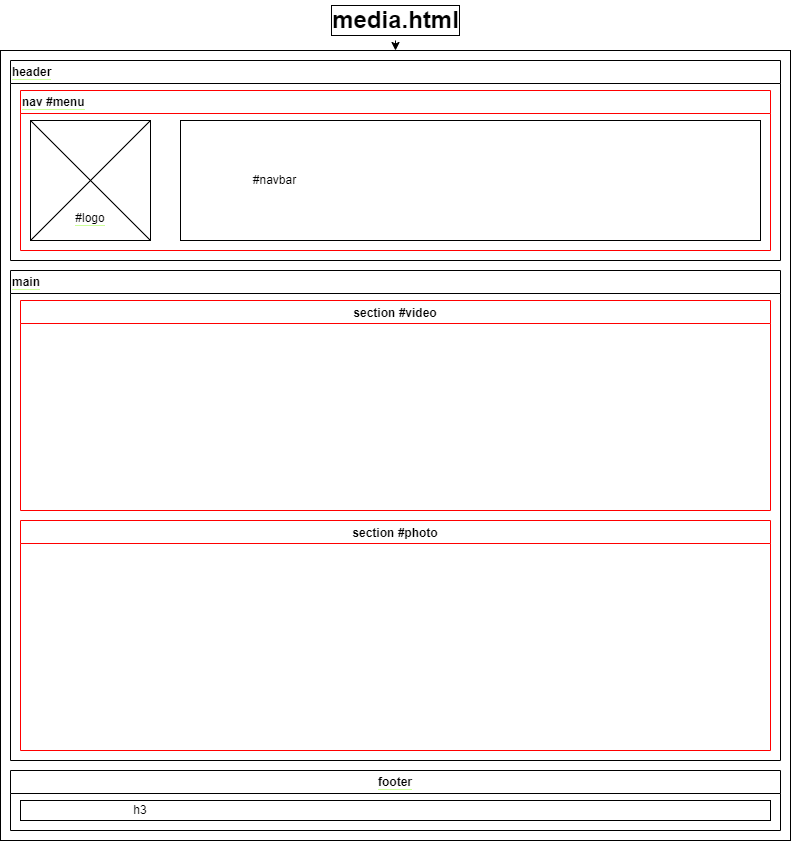

The diagram above was exported from draw.io. Its source (the exported page's mxGraphModel, read from the mxfile embedded in the PNG):
<mxGraphModel dx="2638" dy="1358" grid="1" gridSize="10" guides="1" tooltips="1" connect="1" arrows="1" fold="1" page="1" pageScale="1" pageWidth="850" pageHeight="1000" math="0" shadow="0">
  <root>
    <mxCell id="0" />
    <mxCell id="1" parent="0" />
    <mxCell id="49" value="" style="whiteSpace=wrap;html=1;aspect=fixed;" parent="1" vertex="1">
      <mxGeometry y="50" width="790" height="790" as="geometry" />
    </mxCell>
    <mxCell id="50" style="edgeStyle=none;html=1;exitX=0.5;exitY=1;exitDx=0;exitDy=0;entryX=0.5;entryY=0;entryDx=0;entryDy=0;" parent="1" source="66" target="49" edge="1">
      <mxGeometry relative="1" as="geometry">
        <mxPoint x="75.40229885057443" y="30" as="sourcePoint" />
      </mxGeometry>
    </mxCell>
    <mxCell id="51" value="&lt;span style=&quot;background-color: rgb(255, 255, 255);&quot;&gt;header&lt;/span&gt;" style="swimlane;whiteSpace=wrap;html=1;labelBackgroundColor=#CCFF99;align=left;" parent="1" vertex="1">
      <mxGeometry x="10" y="60" width="770" height="200" as="geometry">
        <mxRectangle x="20" y="50" width="80" height="30" as="alternateBounds" />
      </mxGeometry>
    </mxCell>
    <mxCell id="52" value="&lt;span style=&quot;background-color: rgb(255, 255, 255);&quot;&gt;nav #menu&lt;/span&gt;" style="swimlane;whiteSpace=wrap;html=1;labelBackgroundColor=#CCFF99;strokeColor=#FF0000;align=left;" parent="51" vertex="1">
      <mxGeometry x="10" y="30" width="750" height="160" as="geometry">
        <mxRectangle x="10" y="30" width="80" height="30" as="alternateBounds" />
      </mxGeometry>
    </mxCell>
    <mxCell id="53" value="" style="group" parent="52" vertex="1" connectable="0">
      <mxGeometry x="10" y="30" width="120" height="120" as="geometry" />
    </mxCell>
    <mxCell id="54" value="" style="whiteSpace=wrap;html=1;aspect=fixed;labelBackgroundColor=#CCFF99;strokeColor=#000000;" parent="53" vertex="1">
      <mxGeometry width="119.99999999999999" height="119.99999999999999" as="geometry" />
    </mxCell>
    <mxCell id="55" value="&lt;span style=&quot;background-color: rgb(255, 255, 255);&quot;&gt;#logo&lt;/span&gt;" style="text;html=1;strokeColor=none;fillColor=none;align=center;verticalAlign=middle;whiteSpace=wrap;rounded=0;labelBackgroundColor=#CCFF99;" parent="53" vertex="1">
      <mxGeometry x="14.999999999999998" y="75" width="90" height="45" as="geometry" />
    </mxCell>
    <mxCell id="56" value="" style="endArrow=none;html=1;entryX=1;entryY=0;entryDx=0;entryDy=0;exitX=0;exitY=1;exitDx=0;exitDy=0;" parent="53" source="54" target="54" edge="1">
      <mxGeometry width="50" height="50" relative="1" as="geometry">
        <mxPoint x="59.99999999999999" y="142.5" as="sourcePoint" />
        <mxPoint x="135" y="67.5" as="targetPoint" />
      </mxGeometry>
    </mxCell>
    <mxCell id="57" value="" style="endArrow=none;html=1;entryX=0;entryY=0;entryDx=0;entryDy=0;exitX=1;exitY=1;exitDx=0;exitDy=0;" parent="53" source="54" target="54" edge="1">
      <mxGeometry width="50" height="50" relative="1" as="geometry">
        <mxPoint x="45" y="194.99999999999997" as="sourcePoint" />
        <mxPoint x="165" y="75" as="targetPoint" />
      </mxGeometry>
    </mxCell>
    <mxCell id="58" value="" style="group" parent="52" vertex="1" connectable="0">
      <mxGeometry x="160" y="30" width="580" height="120" as="geometry" />
    </mxCell>
    <mxCell id="59" value="" style="rounded=0;whiteSpace=wrap;html=1;labelBackgroundColor=none;strokeColor=#000000;" parent="58" vertex="1">
      <mxGeometry width="580" height="120" as="geometry" />
    </mxCell>
    <mxCell id="60" value="#navbar" style="text;html=1;strokeColor=none;fillColor=none;align=center;verticalAlign=middle;whiteSpace=wrap;rounded=0;labelBackgroundColor=none;" parent="58" vertex="1">
      <mxGeometry x="63.272727272727266" y="37.5" width="63.272727272727266" height="45" as="geometry" />
    </mxCell>
    <mxCell id="61" value="&lt;span style=&quot;background-color: rgb(255, 255, 255);&quot;&gt;main&lt;/span&gt;" style="swimlane;whiteSpace=wrap;html=1;labelBackgroundColor=#CCFF99;align=left;" parent="1" vertex="1">
      <mxGeometry x="10" y="270" width="770" height="490" as="geometry">
        <mxRectangle x="20" y="250" width="70" height="30" as="alternateBounds" />
      </mxGeometry>
    </mxCell>
    <mxCell id="68" value="section #video" style="swimlane;labelBackgroundColor=none;strokeColor=#FF0000;" parent="61" vertex="1">
      <mxGeometry x="10" y="30" width="750" height="210" as="geometry" />
    </mxCell>
    <mxCell id="62" value="&lt;span style=&quot;background-color: rgb(255, 255, 255);&quot;&gt;footer&lt;/span&gt;" style="swimlane;whiteSpace=wrap;html=1;labelBackgroundColor=#CCFF99;" parent="1" vertex="1">
      <mxGeometry x="10" y="770" width="770" height="60" as="geometry">
        <mxRectangle x="40" y="810" width="70" height="30" as="alternateBounds" />
      </mxGeometry>
    </mxCell>
    <mxCell id="63" value="" style="rounded=0;whiteSpace=wrap;html=1;labelBackgroundColor=none;strokeColor=#000000;" parent="62" vertex="1">
      <mxGeometry x="10" y="30" width="750" height="20" as="geometry" />
    </mxCell>
    <mxCell id="64" value="h3" style="text;html=1;strokeColor=none;fillColor=none;align=center;verticalAlign=middle;whiteSpace=wrap;rounded=0;labelBackgroundColor=none;" parent="62" vertex="1">
      <mxGeometry x="90" y="25" width="80" height="30" as="geometry" />
    </mxCell>
    <mxCell id="66" value="media.html" style="text;strokeColor=none;fillColor=none;html=1;fontSize=24;fontStyle=1;verticalAlign=middle;align=center;labelBackgroundColor=default;labelBorderColor=default;" parent="1" vertex="1">
      <mxGeometry x="345" width="100" height="40" as="geometry" />
    </mxCell>
    <mxCell id="69" value="section #photo" style="swimlane;labelBackgroundColor=none;strokeColor=#FF0000;" parent="1" vertex="1">
      <mxGeometry x="20" y="520" width="750" height="230" as="geometry" />
    </mxCell>
  </root>
</mxGraphModel>